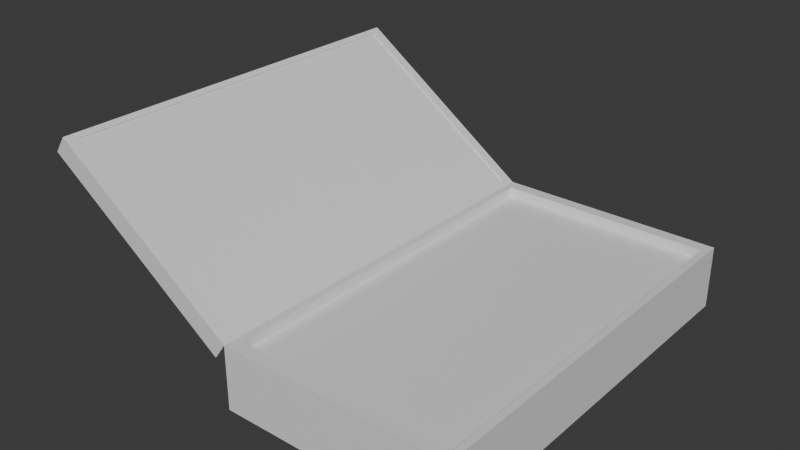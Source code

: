# Source: Box.blend  (saved by Blender 5.1.30; exported with 4.5.12 LTS)
import bpy
from mathutils import Matrix  # noqa: F401  (used for matrix-valued properties, if any)

bpy.ops.wm.read_factory_settings(use_empty=True)
scene = bpy.context.scene
scene.name = 'Scene'

# ---- collections
col_collection = bpy.data.collections.new('Collection'); scene.collection.children.link(col_collection)
col_model = bpy.data.collections.new('Model'); scene.collection.children.link(col_model)

# ---- materials (node trees are filled in below, after node groups)
mat_material = bpy.data.materials.new('Material')
mat_material.alpha_threshold = 0.0
mat_material.use_backface_culling_lightprobe_volume = False
mat_material.roughness = 0.5
mat_material.line_color = (0.0, 0.0, 0.0, 1.0)

# ---- material node trees
mat_material.use_nodes = True; mat_material.node_tree.nodes.clear()
_N = mat_material.node_tree.nodes; _L = mat_material.node_tree.links
n0 = _N.new('ShaderNodeOutputMaterial'); n0.name = 'Material Output'; n0.location = (200, 100)
n1 = _N.new('ShaderNodeBsdfPrincipled'); n1.name = 'Principled BSDF'; n1.location = (-200, 100)
_L.new(n1.outputs[0], n0.inputs[0])
n0.is_active_output = True

# ---- world
world_world = bpy.data.worlds.new('World'); scene.world = world_world
world_world.use_nodes = True; world_world.node_tree.nodes.clear()
_N = world_world.node_tree.nodes; _L = world_world.node_tree.links
n0 = _N.new('ShaderNodeOutputWorld'); n0.name = 'World Output'; n0.location = (200, 100)
n1 = _N.new('ShaderNodeBackground'); n1.name = 'Background'; n1.location = (-200, 100)
n1.inputs[0].default_value = (0.05088, 0.05088, 0.05088, 1.0)
_L.new(n1.outputs[0], n0.inputs[0])
n0.is_active_output = True
world_world.color = (0.05088, 0.05088, 0.05088)
world_world.sun_shadow_jitter_overblur = 0.0

# ---- meshes
me_cube = bpy.data.meshes.new('Cube')
me_cube.from_pydata([(0.8457, 1.503, 0.25), (0.9, 1.6, -0.25), (0.8457, -1.503, 0.25), (0.9, -1.6, -0.25), (-0.8457, 1.503, 0.25), (-0.9, 1.6, -0.25), (-0.8457, -1.503, 0.25), (-0.9, -1.6, -0.25), (0.9, -1.6, 0.25), (-0.9, -1.6, 0.25), (0.9, 1.6, 0.25), (-0.9, 1.6, 0.25), (0.8457, -1.503, 0.25), (-0.8457, -1.503, 0.25), (0.8457, 1.503, 0.25), (-0.8457, 1.503, 0.25), (0.8457, -1.503, -0.1874), (-0.8457, -1.503, -0.1874), (0.8457, 1.503, -0.1874), (-0.8457, 1.503, -0.1874)], [], [(6, 2, 12, 13), (3, 8, 9, 7), (7, 9, 11, 5), (5, 1, 3, 7), (1, 10, 8, 3), (5, 11, 10, 1), (2, 6, 9, 8), (0, 2, 8, 10), (6, 4, 11, 9), (4, 0, 10, 11), (14, 15, 19, 18), (0, 4, 15, 14), (2, 0, 14, 12), (4, 6, 13, 15), (18, 19, 17, 16), (12, 14, 18, 16), (15, 13, 17, 19), (13, 12, 16, 17)])
_uv = me_cube.uv_layers.new(name='UVMap')
_uv.uv.foreach_set('vector', [0.8675, 0.7425, 0.6325, 0.7425, 0.6325, 0.7425, 0.8675, 0.7425, 0.375, 0.75, 0.625, 0.75, 0.625, 1.0, 0.375, 1.0, 0.375, 0.0, 0.625, 0.0, 0.625, 0.25, 0.375, 0.25, 0.125, 0.5, 0.375, 0.5, 0.375, 0.75, 0.125, 0.75, 0.375, 0.5, 0.625, 0.5, 0.625, 0.75, 0.375, 0.75, 0.375, 0.25, 0.625, 0.25, 0.625, 0.5, 0.375, 0.5, 0.6325, 0.7425, 0.8675, 0.7425, 0.875, 0.75, 0.625, 0.75, 0.6325, 0.5075, 0.6325, 0.7425, 0.625, 0.75, 0.625, 0.5, 0.8675, 0.7425, 0.8675, 0.5075, 0.875, 0.5, 0.875, 0.75, 0.8675, 0.5075, 0.6325, 0.5075, 0.625, 0.5, 0.875, 0.5, 0.6325, 0.5075, 0.8675, 0.5075, 0.8675, 0.5075, 0.6325, 0.5075, 0.6325, 0.5075, 0.8675, 0.5075, 0.8675, 0.5075, 0.6325, 0.5075, 0.6325, 0.7425, 0.6325, 0.5075, 0.6325, 0.5075, 0.6325, 0.7425, 0.8675, 0.5075, 0.8675, 0.7425, 0.8675, 0.7425, 0.8675, 0.5075, 0.6325, 0.5075, 0.8675, 0.5075, 0.8675, 0.7425, 0.6325, 0.7425, 0.6325, 0.7425, 0.6325, 0.5075, 0.6325, 0.5075, 0.6325, 0.7425, 0.8675, 0.5075, 0.8675, 0.7425, 0.8675, 0.7425, 0.8675, 0.5075, 0.8675, 0.7425, 0.6325, 0.7425, 0.6325, 0.7425, 0.8675, 0.7425])
me_cube.materials.append(mat_material)
me_cube.use_mirror_vertex_groups = False
me_cube.update()
me_cube_001 = bpy.data.meshes.new('Cube.001')
me_cube_001.from_pydata([(1.8, 1.6, 0.16), (1.752, 1.515, 0.0), (1.8, -1.6, 0.16), (1.752, -1.515, 0.0), (0.0, 1.6, 0.16), (0.04774, 1.515, 0.0), (0.0, -1.6, 0.16), (0.04774, -1.515, 0.0), (0.0, 1.6, 0.0), (0.0, -1.6, 0.0), (1.8, 1.6, 0.0), (1.8, -1.6, 0.0), (0.04774, 1.515, 0.1019), (0.04774, -1.515, 0.1019), (1.752, 1.515, 0.1019), (1.752, -1.515, 0.1019)], [], [(0, 4, 6, 2), (11, 2, 6, 9), (9, 6, 4, 8), (3, 7, 13, 15), (10, 0, 2, 11), (8, 4, 0, 10), (5, 7, 9, 8), (1, 5, 8, 10), (7, 3, 11, 9), (3, 1, 10, 11), (12, 14, 15, 13), (7, 5, 12, 13), (1, 3, 15, 14), (5, 1, 14, 12)])
_uv = me_cube_001.uv_layers.new(name='UVMap')
_uv.uv.foreach_set('vector', [0.625, 0.5, 0.875, 0.5, 0.875, 0.75, 0.625, 0.75, 0.375, 0.75, 0.625, 0.75, 0.625, 1.0, 0.375, 1.0, 0.375, 0.0, 0.625, 0.0, 0.625, 0.25, 0.375, 0.25, 0.3684, 0.7434, 0.1316, 0.7434, 0.1316, 0.7434, 0.3684, 0.7434, 0.375, 0.5, 0.625, 0.5, 0.625, 0.75, 0.375, 0.75, 0.375, 0.25, 0.625, 0.25, 0.625, 0.5, 0.375, 0.5, 0.1316, 0.5066, 0.1316, 0.7434, 0.125, 0.75, 0.125, 0.5, 0.3684, 0.5066, 0.1316, 0.5066, 0.125, 0.5, 0.375, 0.5, 0.1316, 0.7434, 0.3684, 0.7434, 0.375, 0.75, 0.125, 0.75, 0.3684, 0.7434, 0.3684, 0.5066, 0.375, 0.5, 0.375, 0.75, 0.1316, 0.5066, 0.3684, 0.5066, 0.3684, 0.7434, 0.1316, 0.7434, 0.1316, 0.7434, 0.1316, 0.5066, 0.1316, 0.5066, 0.1316, 0.7434, 0.3684, 0.5066, 0.3684, 0.7434, 0.3684, 0.7434, 0.3684, 0.5066, 0.1316, 0.5066, 0.3684, 0.5066, 0.3684, 0.5066, 0.1316, 0.5066])
me_cube_001.materials.append(mat_material)
me_cube_001.use_mirror_vertex_groups = False
me_cube_001.update()
me_cube_002 = bpy.data.meshes.new('Cube.002')
me_cube_002.from_pydata([(0.04774, 1.515, 0.1019), (0.04774, -1.515, 0.1019), (1.752, 1.515, 0.1019), (1.752, -1.515, 0.1019)], [], [(0, 2, 3, 1)])
_uv = me_cube_002.uv_layers.new(name='UVMap')
_uv.uv.foreach_set('vector', [-0.6841, 1.154, -0.6841, -0.1759, 1.681, -0.1759, 1.681, 1.154])
me_cube_002.materials.append(mat_material)
me_cube_002.use_mirror_vertex_groups = False
me_cube_002.update()
me_cube_003 = bpy.data.meshes.new('Cube.003')
me_cube_003.from_pydata([(0.8457, -1.503, -0.1874), (-0.8457, -1.503, -0.1874), (0.8457, 1.503, -0.1874), (-0.8457, 1.503, -0.1874)], [], [(2, 3, 1, 0)])
_uv = me_cube_003.uv_layers.new(name='UVMap')
_uv.uv.foreach_set('vector', [0.6325, 0.5075, 0.8675, 0.5075, 0.8675, 0.7425, 0.6325, 0.7425])
me_cube_003.materials.append(mat_material)
me_cube_003.use_mirror_vertex_groups = False
me_cube_003.update()

# ---- objects
ob_box_col = bpy.data.objects.new('Box-col', me_cube)
ob_lid = bpy.data.objects.new('Lid', me_cube_001)
ob_lidscreen = bpy.data.objects.new('LidScreen', me_cube_002)
ob_boxscreen = bpy.data.objects.new('BoxScreen', me_cube_003)

# ---- transforms, parenting, visibility, modifiers, constraints
ob_box_col.location = (0.0, 0.0, 1.49e-08)
ob_box_col.lock_rotations_4d = False
ob_box_col.empty_display_type = 'ARROWS'
ob_box_col.lineart.crease_threshold = 0.0
ob_lid.location = (-0.9, 0.0, 0.25)
ob_lid.rotation_euler = (-0.0, -2.531, -0.0)
ob_lid.lock_rotations_4d = False
ob_lid.empty_display_type = 'ARROWS'
ob_lid.lineart.crease_threshold = 0.0
ob_lidscreen.location = (-0.847, 0.0, 0.3257)
ob_lidscreen.rotation_euler = (-0.0, -2.531, -0.0)
ob_lidscreen.lock_rotations_4d = False
ob_lidscreen.empty_display_type = 'ARROWS'
ob_lidscreen.lineart.crease_threshold = 0.0
ob_boxscreen.location = (0.0, 0.0, 0.3599)
ob_boxscreen.lock_rotations_4d = False
ob_boxscreen.empty_display_type = 'ARROWS'
ob_boxscreen.lineart.crease_threshold = 0.0

# ---- collection membership
col_model.objects.link(ob_box_col)
col_model.objects.link(ob_lid)
col_model.objects.link(ob_lidscreen)
col_model.objects.link(ob_boxscreen)

# ---- scene / render settings (as saved in the file)
scene.frame_start = 1; scene.frame_end = 250; scene.frame_set(1)
scene.render.engine = 'BLENDER_EEVEE_NEXT'
scene.render.bake_bias = 0.0
scene.render.bake_samples = 0
scene.cycles.sampling_pattern = 'TABULATED_SOBOL'
scene.eevee.use_volume_custom_range = False
bpy.context.view_layer.update()

# ---- added for rendering (the .blend has no active camera and no usable light): camera, sun
cam_auto = bpy.data.cameras.new('AutoCamera')
cam_auto.lens = 50.0
cam_auto.sensor_width = 36.0
cam_auto.clip_end = 1000.0
ob_auto_camera = bpy.data.objects.new('AutoCamera', cam_auto)
scene.collection.objects.link(ob_auto_camera)
ob_auto_camera.location = (3.74197, -5.43011, 4.13629)
ob_auto_camera.rotation_euler = (1.09748, -7.21219e-08, 0.694738)
scene.camera = ob_auto_camera
light_auto_sun = bpy.data.lights.new('AutoSun', 'SUN')
light_auto_sun.energy = 3.0
light_auto_sun.angle = 0.0523599
ob_auto_sun = bpy.data.objects.new('AutoSun', light_auto_sun)
scene.collection.objects.link(ob_auto_sun)
ob_auto_sun.rotation_euler = (0.872665, 0.174533, 0.523599)
bpy.context.view_layer.update()
